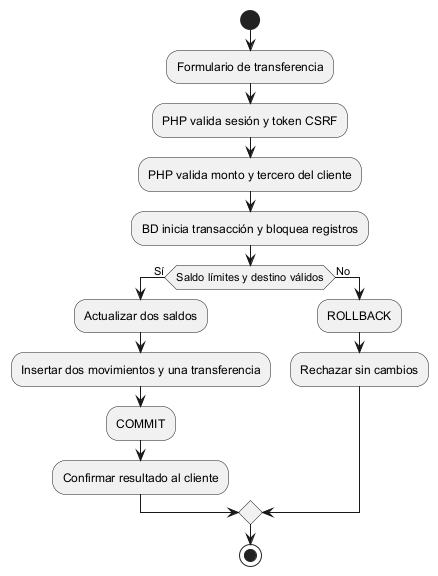

The diagram above was rendered by PlantUML. Its source (embedded in the PNG):
@startuml
skinparam monochrome true
skinparam shadowing false
skinparam defaultFontName Arial
start
:Formulario de transferencia;
:PHP valida sesión y token CSRF;
:PHP valida monto y tercero del cliente;
:BD inicia transacción y bloquea registros;
if (Saldo límites y destino válidos) then (Sí)
 :Actualizar dos saldos;
 :Insertar dos movimientos y una transferencia;
 :COMMIT;
 :Confirmar resultado al cliente;
else (No)
 :ROLLBACK;
 :Rechazar sin cambios;
endif
stop
@enduml